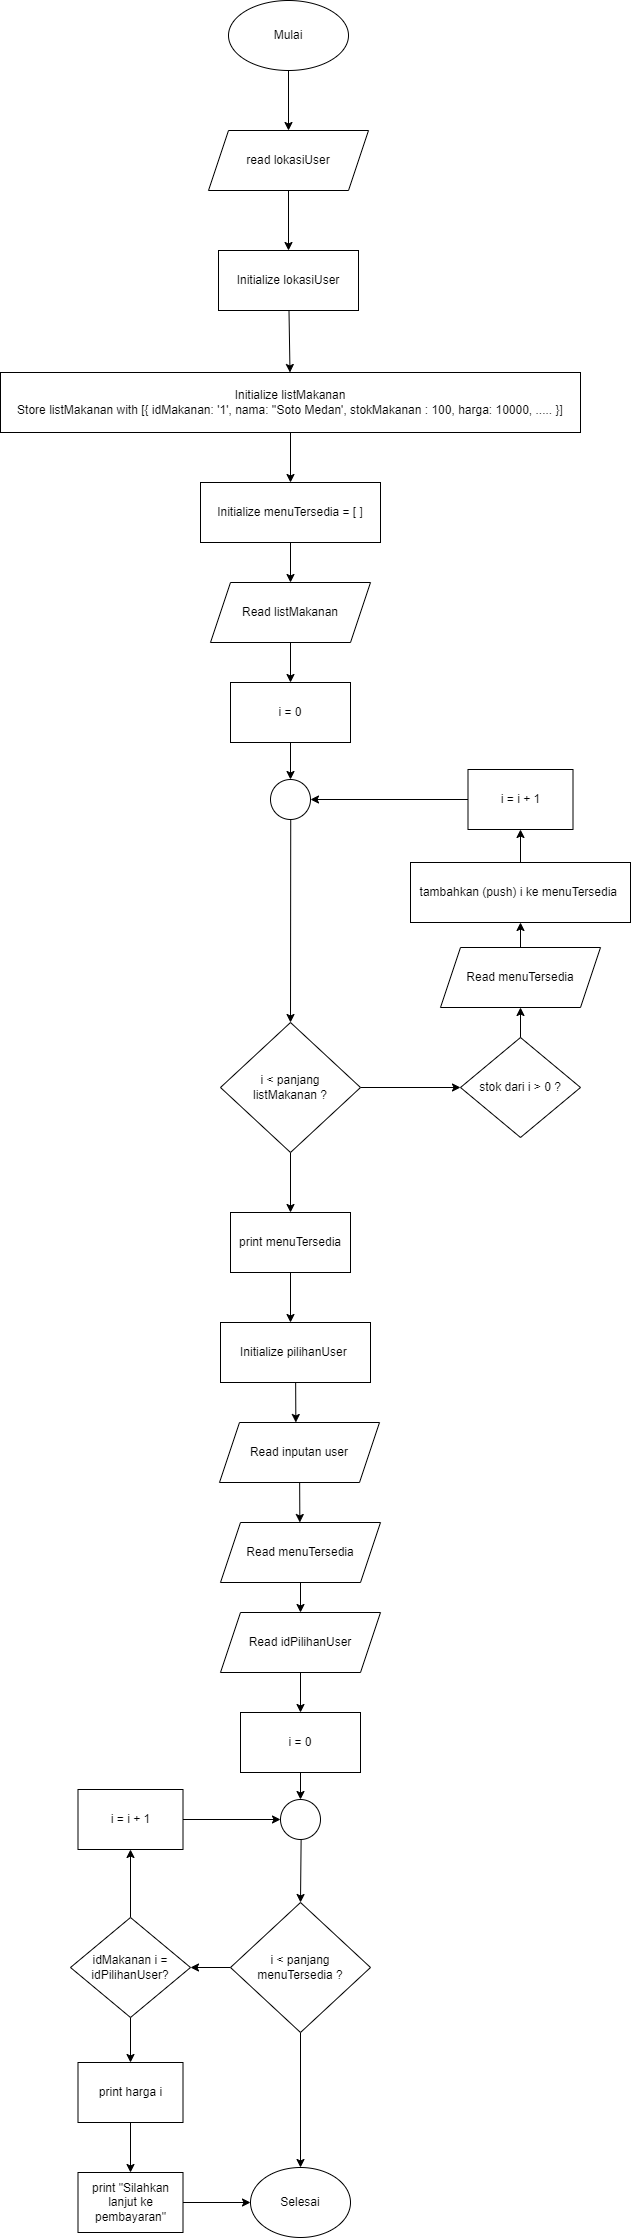

The diagram above was exported from draw.io. Its source (the exported page's mxGraphModel, read from the mxfile embedded in the PNG):
<mxGraphModel dx="995" dy="648" grid="1" gridSize="10" guides="1" tooltips="1" connect="1" arrows="1" fold="1" page="1" pageScale="1" pageWidth="850" pageHeight="3000" math="0" shadow="0">
  <root>
    <mxCell id="0" />
    <mxCell id="1" parent="0" />
    <mxCell id="2" value="" style="edgeStyle=none;html=1;" parent="1" source="3" edge="1">
      <mxGeometry relative="1" as="geometry">
        <mxPoint x="380" y="180" as="targetPoint" />
      </mxGeometry>
    </mxCell>
    <mxCell id="3" value="Mulai" style="ellipse;whiteSpace=wrap;html=1;" parent="1" vertex="1">
      <mxGeometry x="320" y="50" width="120" height="70" as="geometry" />
    </mxCell>
    <mxCell id="4" value="" style="edgeStyle=none;html=1;" parent="1" edge="1">
      <mxGeometry relative="1" as="geometry">
        <mxPoint x="382" y="482" as="sourcePoint" />
        <mxPoint x="382" y="532" as="targetPoint" />
      </mxGeometry>
    </mxCell>
    <mxCell id="5" value="" style="edgeStyle=none;html=1;" parent="1" target="15" edge="1">
      <mxGeometry relative="1" as="geometry">
        <mxPoint x="382" y="789" as="sourcePoint" />
      </mxGeometry>
    </mxCell>
    <mxCell id="6" value="i = 0" style="rounded=0;whiteSpace=wrap;html=1;" parent="1" vertex="1">
      <mxGeometry x="322" y="732" width="120" height="60" as="geometry" />
    </mxCell>
    <mxCell id="7" value="" style="edgeStyle=none;html=1;" parent="1" source="9" target="11" edge="1">
      <mxGeometry relative="1" as="geometry" />
    </mxCell>
    <mxCell id="8" value="" style="edgeStyle=none;html=1;" parent="1" source="9" target="13" edge="1">
      <mxGeometry relative="1" as="geometry" />
    </mxCell>
    <mxCell id="9" value="i &amp;lt; panjang&lt;br&gt;listMakanan ?" style="rhombus;whiteSpace=wrap;html=1;" parent="1" vertex="1">
      <mxGeometry x="312" y="1072" width="140" height="130" as="geometry" />
    </mxCell>
    <mxCell id="10" value="" style="edgeStyle=none;html=1;" parent="1" source="11" target="26" edge="1">
      <mxGeometry relative="1" as="geometry" />
    </mxCell>
    <mxCell id="11" value="stok dari i &amp;gt; 0 ?" style="rhombus;whiteSpace=wrap;html=1;" parent="1" vertex="1">
      <mxGeometry x="552" y="1087" width="120" height="100" as="geometry" />
    </mxCell>
    <mxCell id="12" value="" style="edgeStyle=none;html=1;" parent="1" source="13" edge="1">
      <mxGeometry relative="1" as="geometry">
        <mxPoint x="382" y="1372.0000000000005" as="targetPoint" />
      </mxGeometry>
    </mxCell>
    <mxCell id="13" value="print menuTersedia" style="rounded=0;whiteSpace=wrap;html=1;" parent="1" vertex="1">
      <mxGeometry x="322" y="1262" width="120" height="60" as="geometry" />
    </mxCell>
    <mxCell id="14" value="" style="edgeStyle=none;html=1;" parent="1" source="15" target="9" edge="1">
      <mxGeometry relative="1" as="geometry" />
    </mxCell>
    <mxCell id="15" value="" style="ellipse;whiteSpace=wrap;html=1;aspect=fixed;" parent="1" vertex="1">
      <mxGeometry x="362" y="829" width="40" height="40" as="geometry" />
    </mxCell>
    <mxCell id="16" value="" style="edgeStyle=none;html=1;" parent="1" target="19" edge="1">
      <mxGeometry relative="1" as="geometry">
        <mxPoint x="612" y="919" as="sourcePoint" />
      </mxGeometry>
    </mxCell>
    <mxCell id="17" value="tambahkan (push) i ke menuTersedia&amp;nbsp;" style="rounded=0;whiteSpace=wrap;html=1;" parent="1" vertex="1">
      <mxGeometry x="502" y="912" width="220" height="60" as="geometry" />
    </mxCell>
    <mxCell id="18" style="edgeStyle=none;html=1;entryX=1;entryY=0.5;entryDx=0;entryDy=0;" parent="1" source="19" target="15" edge="1">
      <mxGeometry relative="1" as="geometry" />
    </mxCell>
    <mxCell id="19" value="i = i + 1" style="rounded=0;whiteSpace=wrap;html=1;" parent="1" vertex="1">
      <mxGeometry x="559.5" y="819" width="105" height="60" as="geometry" />
    </mxCell>
    <mxCell id="20" value="Initialize listMakanan&lt;br&gt;Store listMakanan with [{ idMakanan: '1', nama: ''Soto Medan', stokMakanan : 100, harga: 10000, ..... }]" style="rounded=0;whiteSpace=wrap;html=1;" parent="1" vertex="1">
      <mxGeometry x="92" y="422" width="580" height="60" as="geometry" />
    </mxCell>
    <mxCell id="21" value="" style="edgeStyle=none;html=1;" parent="1" source="22" target="24" edge="1">
      <mxGeometry relative="1" as="geometry" />
    </mxCell>
    <mxCell id="22" value="Initialize menuTersedia = [ ]" style="rounded=0;whiteSpace=wrap;html=1;" parent="1" vertex="1">
      <mxGeometry x="292" y="532" width="180" height="60" as="geometry" />
    </mxCell>
    <mxCell id="23" value="" style="edgeStyle=none;html=1;" parent="1" source="24" target="6" edge="1">
      <mxGeometry relative="1" as="geometry" />
    </mxCell>
    <mxCell id="24" value="Read listMakanan" style="shape=parallelogram;perimeter=parallelogramPerimeter;whiteSpace=wrap;html=1;fixedSize=1;" parent="1" vertex="1">
      <mxGeometry x="302" y="632" width="160" height="60" as="geometry" />
    </mxCell>
    <mxCell id="25" style="edgeStyle=none;html=1;" parent="1" source="26" edge="1">
      <mxGeometry relative="1" as="geometry">
        <mxPoint x="612" y="972" as="targetPoint" />
      </mxGeometry>
    </mxCell>
    <mxCell id="26" value="Read menuTersedia" style="shape=parallelogram;perimeter=parallelogramPerimeter;whiteSpace=wrap;html=1;fixedSize=1;" parent="1" vertex="1">
      <mxGeometry x="532" y="997" width="160" height="60" as="geometry" />
    </mxCell>
    <mxCell id="27" value="" style="edgeStyle=none;html=1;" parent="1" source="28" edge="1">
      <mxGeometry relative="1" as="geometry">
        <mxPoint x="387.35000000000014" y="1472" as="targetPoint" />
      </mxGeometry>
    </mxCell>
    <mxCell id="28" value="Initialize pilihanUser&amp;nbsp;" style="rounded=0;whiteSpace=wrap;html=1;" parent="1" vertex="1">
      <mxGeometry x="312" y="1372" width="150" height="60" as="geometry" />
    </mxCell>
    <mxCell id="33" value="" style="edgeStyle=none;html=1;" parent="1" source="34" target="46" edge="1">
      <mxGeometry relative="1" as="geometry" />
    </mxCell>
    <mxCell id="34" value="" style="ellipse;whiteSpace=wrap;html=1;aspect=fixed;" parent="1" vertex="1">
      <mxGeometry x="372" y="1849" width="40" height="40" as="geometry" />
    </mxCell>
    <mxCell id="35" value="" style="edgeStyle=none;html=1;" parent="1" source="36" target="34" edge="1">
      <mxGeometry relative="1" as="geometry" />
    </mxCell>
    <mxCell id="36" value="i = 0" style="rounded=0;whiteSpace=wrap;html=1;" parent="1" vertex="1">
      <mxGeometry x="332" y="1762" width="120" height="60" as="geometry" />
    </mxCell>
    <mxCell id="37" value="" style="edgeStyle=none;html=1;" parent="1" source="38" target="40" edge="1">
      <mxGeometry relative="1" as="geometry" />
    </mxCell>
    <mxCell id="38" value="Read menuTersedia" style="shape=parallelogram;perimeter=parallelogramPerimeter;whiteSpace=wrap;html=1;fixedSize=1;" parent="1" vertex="1">
      <mxGeometry x="312" y="1572" width="160" height="60" as="geometry" />
    </mxCell>
    <mxCell id="39" value="" style="edgeStyle=none;html=1;" parent="1" source="40" target="36" edge="1">
      <mxGeometry relative="1" as="geometry" />
    </mxCell>
    <mxCell id="40" value="Read idPilihanUser" style="shape=parallelogram;perimeter=parallelogramPerimeter;whiteSpace=wrap;html=1;fixedSize=1;" parent="1" vertex="1">
      <mxGeometry x="312" y="1662" width="160" height="60" as="geometry" />
    </mxCell>
    <mxCell id="41" value="" style="edgeStyle=none;html=1;" parent="1" source="43" target="49" edge="1">
      <mxGeometry relative="1" as="geometry" />
    </mxCell>
    <mxCell id="42" value="" style="edgeStyle=none;html=1;" parent="1" source="43" target="51" edge="1">
      <mxGeometry relative="1" as="geometry" />
    </mxCell>
    <mxCell id="43" value="idMakanan i = idPilihanUser?" style="rhombus;whiteSpace=wrap;html=1;" parent="1" vertex="1">
      <mxGeometry x="162" y="1967" width="120" height="100" as="geometry" />
    </mxCell>
    <mxCell id="44" value="" style="edgeStyle=none;html=1;" parent="1" source="46" target="43" edge="1">
      <mxGeometry relative="1" as="geometry" />
    </mxCell>
    <mxCell id="45" style="edgeStyle=none;html=1;entryX=0.5;entryY=0;entryDx=0;entryDy=0;" parent="1" source="46" target="47" edge="1">
      <mxGeometry relative="1" as="geometry" />
    </mxCell>
    <mxCell id="46" value="i &amp;lt; panjang&lt;br&gt;menuTersedia ?" style="rhombus;whiteSpace=wrap;html=1;" parent="1" vertex="1">
      <mxGeometry x="322" y="1952" width="140" height="130" as="geometry" />
    </mxCell>
    <mxCell id="47" value="Selesai" style="ellipse;whiteSpace=wrap;html=1;" parent="1" vertex="1">
      <mxGeometry x="342" y="2217" width="100" height="70" as="geometry" />
    </mxCell>
    <mxCell id="48" value="" style="edgeStyle=none;html=1;" parent="1" source="49" target="34" edge="1">
      <mxGeometry relative="1" as="geometry" />
    </mxCell>
    <mxCell id="49" value="i = i + 1" style="rounded=0;whiteSpace=wrap;html=1;" parent="1" vertex="1">
      <mxGeometry x="169.5" y="1839" width="105" height="60" as="geometry" />
    </mxCell>
    <mxCell id="50" value="" style="edgeStyle=none;html=1;" parent="1" source="51" target="53" edge="1">
      <mxGeometry relative="1" as="geometry" />
    </mxCell>
    <mxCell id="51" value="print harga i" style="rounded=0;whiteSpace=wrap;html=1;" parent="1" vertex="1">
      <mxGeometry x="169.5" y="2112" width="105" height="60" as="geometry" />
    </mxCell>
    <mxCell id="52" value="" style="edgeStyle=none;html=1;" parent="1" source="53" target="47" edge="1">
      <mxGeometry relative="1" as="geometry" />
    </mxCell>
    <mxCell id="53" value="print &quot;Silahkan lanjut ke pembayaran&quot;" style="rounded=0;whiteSpace=wrap;html=1;" parent="1" vertex="1">
      <mxGeometry x="169.5" y="2222" width="105" height="60" as="geometry" />
    </mxCell>
    <mxCell id="54" value="" style="edgeStyle=none;html=1;" parent="1" source="55" edge="1">
      <mxGeometry relative="1" as="geometry">
        <mxPoint x="391.3499999999999" y="1572" as="targetPoint" />
      </mxGeometry>
    </mxCell>
    <mxCell id="55" value="Read inputan user" style="shape=parallelogram;perimeter=parallelogramPerimeter;whiteSpace=wrap;html=1;fixedSize=1;" parent="1" vertex="1">
      <mxGeometry x="311" y="1472" width="160" height="60" as="geometry" />
    </mxCell>
    <mxCell id="65" value="" style="edgeStyle=none;html=1;" edge="1" parent="1" source="56" target="63">
      <mxGeometry relative="1" as="geometry" />
    </mxCell>
    <mxCell id="56" value="read lokasiUser" style="shape=parallelogram;perimeter=parallelogramPerimeter;whiteSpace=wrap;html=1;fixedSize=1;" vertex="1" parent="1">
      <mxGeometry x="300" y="180" width="160" height="60" as="geometry" />
    </mxCell>
    <mxCell id="66" value="" style="edgeStyle=none;html=1;" edge="1" parent="1" source="63" target="20">
      <mxGeometry relative="1" as="geometry" />
    </mxCell>
    <mxCell id="63" value="Initialize lokasiUser" style="rounded=0;whiteSpace=wrap;html=1;" vertex="1" parent="1">
      <mxGeometry x="310" y="300" width="140" height="60" as="geometry" />
    </mxCell>
  </root>
</mxGraphModel>